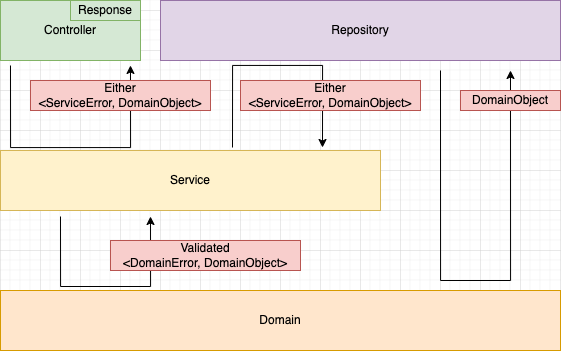

The diagram above was exported from draw.io. Its source (the exported page's mxGraphModel, read from the mxfile embedded in the PNG):
<mxGraphModel dx="921" dy="1004" grid="1" gridSize="10" guides="1" tooltips="1" connect="1" arrows="1" fold="1" page="1" pageScale="1" pageWidth="827" pageHeight="1169" math="0" shadow="0">
  <root>
    <mxCell id="0" />
    <mxCell id="1" parent="0" />
    <mxCell id="2" value="Controller" style="rounded=0;whiteSpace=wrap;html=1;fillColor=#d5e8d4;strokeColor=#82b366;" vertex="1" parent="1">
      <mxGeometry x="40" y="70" width="140" height="60" as="geometry" />
    </mxCell>
    <mxCell id="3" value="Response" style="rounded=0;whiteSpace=wrap;html=1;fillColor=#d5e8d4;strokeColor=#82b366;" vertex="1" parent="1">
      <mxGeometry x="110" y="70" width="70" height="20" as="geometry" />
    </mxCell>
    <mxCell id="4" style="edgeStyle=orthogonalEdgeStyle;rounded=0;orthogonalLoop=1;jettySize=auto;html=1;" edge="1" parent="1">
      <mxGeometry relative="1" as="geometry">
        <mxPoint x="100" y="286" as="sourcePoint" />
        <mxPoint x="190" y="286" as="targetPoint" />
        <Array as="points">
          <mxPoint x="100" y="286" />
          <mxPoint x="100" y="356" />
          <mxPoint x="190" y="356" />
        </Array>
      </mxGeometry>
    </mxCell>
    <mxCell id="5" value="Service" style="rounded=0;whiteSpace=wrap;html=1;fillColor=#fff2cc;strokeColor=#d6b656;" vertex="1" parent="1">
      <mxGeometry x="40" y="220" width="380" height="60" as="geometry" />
    </mxCell>
    <mxCell id="6" value="Domain" style="rounded=0;whiteSpace=wrap;html=1;fillColor=#ffe6cc;strokeColor=#d79b00;" vertex="1" parent="1">
      <mxGeometry x="40" y="360" width="560" height="60" as="geometry" />
    </mxCell>
    <mxCell id="7" style="edgeStyle=orthogonalEdgeStyle;rounded=0;orthogonalLoop=1;jettySize=auto;html=1;" edge="1" parent="1">
      <mxGeometry relative="1" as="geometry">
        <mxPoint x="480" y="140" as="sourcePoint" />
        <mxPoint x="550" y="140" as="targetPoint" />
        <Array as="points">
          <mxPoint x="480" y="350" />
          <mxPoint x="550" y="350" />
        </Array>
      </mxGeometry>
    </mxCell>
    <mxCell id="8" value="Repository" style="rounded=0;whiteSpace=wrap;html=1;fillColor=#e1d5e7;strokeColor=#9673a6;" vertex="1" parent="1">
      <mxGeometry x="200" y="70" width="400" height="60" as="geometry" />
    </mxCell>
    <mxCell id="9" value="Validated&lt;br&gt;&amp;lt;DomainError, DomainObject&amp;gt;" style="rounded=0;whiteSpace=wrap;html=1;fillColor=#f8cecc;strokeColor=#b85450;" vertex="1" parent="1">
      <mxGeometry x="150" y="310" width="190" height="30" as="geometry" />
    </mxCell>
    <mxCell id="10" value="DomainObject" style="rounded=0;whiteSpace=wrap;html=1;fillColor=#f8cecc;strokeColor=#b85450;" vertex="1" parent="1">
      <mxGeometry x="500" y="160" width="100" height="20" as="geometry" />
    </mxCell>
    <mxCell id="11" style="edgeStyle=orthogonalEdgeStyle;rounded=0;orthogonalLoop=1;jettySize=auto;html=1;" edge="1" parent="1">
      <mxGeometry relative="1" as="geometry">
        <mxPoint x="272" y="217" as="sourcePoint" />
        <mxPoint x="362" y="217" as="targetPoint" />
        <Array as="points">
          <mxPoint x="272" y="134.99999999999977" />
          <mxPoint x="362" y="134.99999999999977" />
        </Array>
      </mxGeometry>
    </mxCell>
    <mxCell id="12" style="edgeStyle=orthogonalEdgeStyle;rounded=0;orthogonalLoop=1;jettySize=auto;html=1;" edge="1" parent="1">
      <mxGeometry relative="1" as="geometry">
        <mxPoint x="50" y="135" as="sourcePoint" />
        <mxPoint x="169.98000000000002" y="134.96000000000004" as="targetPoint" />
        <Array as="points">
          <mxPoint x="50" y="135" />
          <mxPoint x="50" y="217" />
          <mxPoint x="170" y="217" />
        </Array>
      </mxGeometry>
    </mxCell>
    <mxCell id="13" value="Either&lt;br&gt;&amp;lt;ServiceError, DomainObject&amp;gt;" style="rounded=0;whiteSpace=wrap;html=1;fillColor=#f8cecc;strokeColor=#b85450;" vertex="1" parent="1">
      <mxGeometry x="70" y="150" width="180" height="30" as="geometry" />
    </mxCell>
    <mxCell id="14" value="Either&lt;br&gt;&amp;lt;ServiceError, DomainObject&amp;gt;" style="rounded=0;whiteSpace=wrap;html=1;fillColor=#f8cecc;strokeColor=#b85450;" vertex="1" parent="1">
      <mxGeometry x="280" y="150" width="180" height="30" as="geometry" />
    </mxCell>
  </root>
</mxGraphModel>